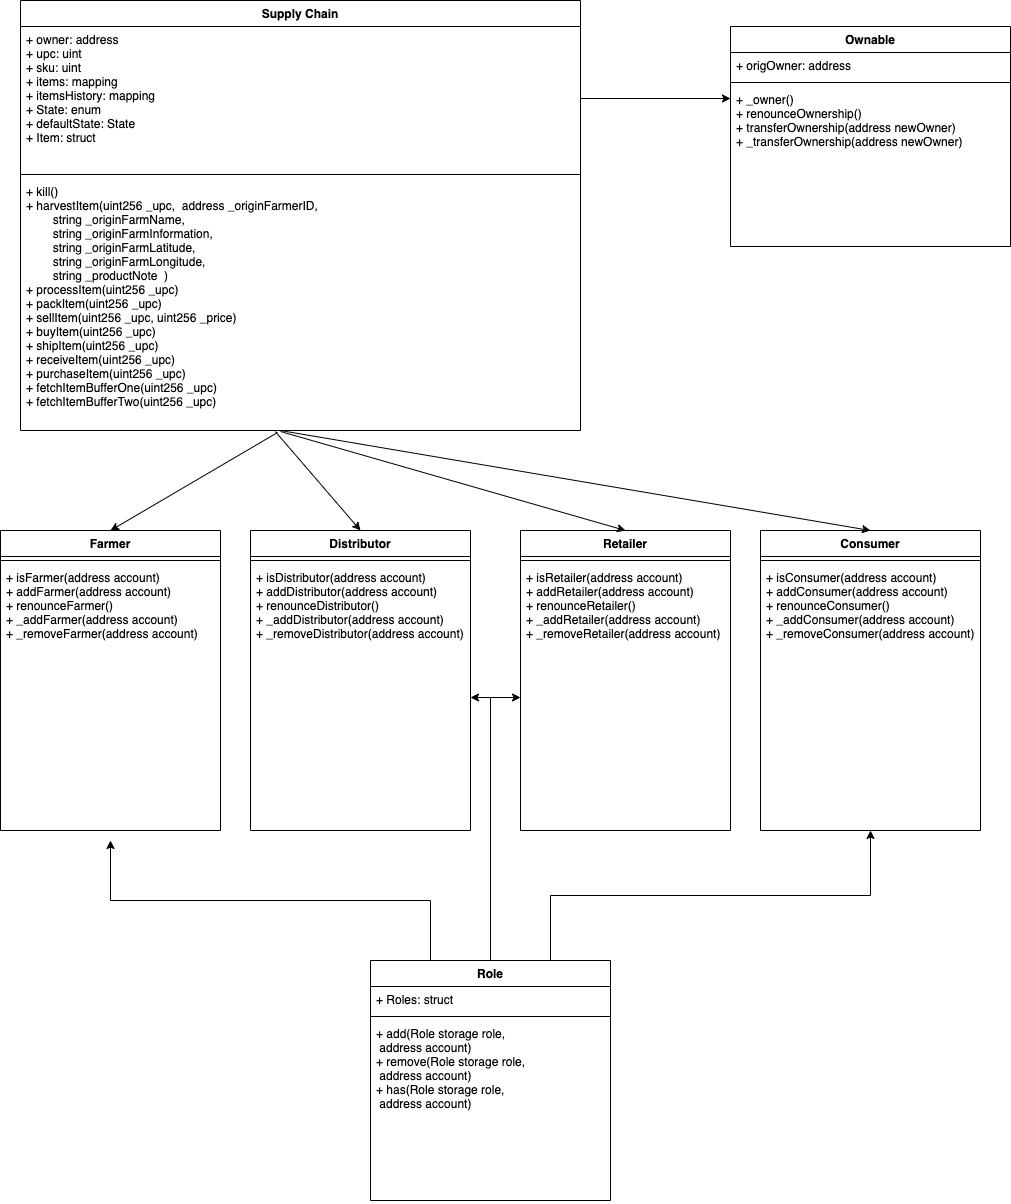

The diagram above was exported from draw.io. Its source (the exported page's mxGraphModel, read from the mxfile embedded in the PNG):
<mxGraphModel dx="1186" dy="644" grid="1" gridSize="10" guides="1" tooltips="1" connect="1" arrows="1" fold="1" page="1" pageScale="1" pageWidth="827" pageHeight="1169" math="0" shadow="0">
  <root>
    <mxCell id="WIyWlLk6GJQsqaUBKTNV-0" />
    <mxCell id="WIyWlLk6GJQsqaUBKTNV-1" parent="WIyWlLk6GJQsqaUBKTNV-0" />
    <mxCell id="d4OApatc_l4NMU-OW6PO-1" value="Supply Chain" style="swimlane;fontStyle=1;align=center;verticalAlign=top;childLayout=stackLayout;horizontal=1;startSize=26;horizontalStack=0;resizeParent=1;resizeParentMax=0;resizeLast=0;collapsible=1;marginBottom=0;" vertex="1" parent="WIyWlLk6GJQsqaUBKTNV-1">
      <mxGeometry x="140" y="90" width="560" height="430" as="geometry" />
    </mxCell>
    <mxCell id="d4OApatc_l4NMU-OW6PO-2" value="+ owner: address&#10;+ upc: uint&#10;+ sku: uint&#10;+ items: mapping&#10;+ itemsHistory: mapping&#10;+ State: enum&#10;+ defaultState: State&#10;+ Item: struct" style="text;strokeColor=none;fillColor=none;align=left;verticalAlign=top;spacingLeft=4;spacingRight=4;overflow=hidden;rotatable=0;points=[[0,0.5],[1,0.5]];portConstraint=eastwest;" vertex="1" parent="d4OApatc_l4NMU-OW6PO-1">
      <mxGeometry y="26" width="560" height="144" as="geometry" />
    </mxCell>
    <mxCell id="d4OApatc_l4NMU-OW6PO-3" value="" style="line;strokeWidth=1;fillColor=none;align=left;verticalAlign=middle;spacingTop=-1;spacingLeft=3;spacingRight=3;rotatable=0;labelPosition=right;points=[];portConstraint=eastwest;" vertex="1" parent="d4OApatc_l4NMU-OW6PO-1">
      <mxGeometry y="170" width="560" height="8" as="geometry" />
    </mxCell>
    <mxCell id="d4OApatc_l4NMU-OW6PO-4" value="+ kill()&#10;+ harvestItem(uint256 _upc,  address _originFarmerID,&#10;        string _originFarmName,&#10;        string _originFarmInformation,&#10;        string _originFarmLatitude,&#10;        string _originFarmLongitude,&#10;        string _productNote  ) &#10;+ processItem(uint256 _upc)&#10;+ packItem(uint256 _upc)&#10;+ sellItem(uint256 _upc, uint256 _price)&#10;+ buyItem(uint256 _upc)&#10;+ shipItem(uint256 _upc)&#10;+ receiveItem(uint256 _upc)&#10;+ purchaseItem(uint256 _upc)&#10;+ fetchItemBufferOne(uint256 _upc)&#10;+ fetchItemBufferTwo(uint256 _upc)&#10;" style="text;strokeColor=none;fillColor=none;align=left;verticalAlign=top;spacingLeft=4;spacingRight=4;overflow=hidden;rotatable=0;points=[[0,0.5],[1,0.5]];portConstraint=eastwest;" vertex="1" parent="d4OApatc_l4NMU-OW6PO-1">
      <mxGeometry y="178" width="560" height="252" as="geometry" />
    </mxCell>
    <mxCell id="d4OApatc_l4NMU-OW6PO-5" value="Farmer" style="swimlane;fontStyle=1;align=center;verticalAlign=top;childLayout=stackLayout;horizontal=1;startSize=26;horizontalStack=0;resizeParent=1;resizeParentMax=0;resizeLast=0;collapsible=1;marginBottom=0;" vertex="1" parent="WIyWlLk6GJQsqaUBKTNV-1">
      <mxGeometry x="120" y="620" width="220" height="300" as="geometry" />
    </mxCell>
    <mxCell id="d4OApatc_l4NMU-OW6PO-7" value="" style="line;strokeWidth=1;fillColor=none;align=left;verticalAlign=middle;spacingTop=-1;spacingLeft=3;spacingRight=3;rotatable=0;labelPosition=right;points=[];portConstraint=eastwest;" vertex="1" parent="d4OApatc_l4NMU-OW6PO-5">
      <mxGeometry y="26" width="220" height="8" as="geometry" />
    </mxCell>
    <mxCell id="d4OApatc_l4NMU-OW6PO-8" value="+ isFarmer(address account) &#10;+ addFarmer(address account)&#10;+ renounceFarmer() &#10;+ _addFarmer(address account)&#10;+ _removeFarmer(address account)&#10;" style="text;strokeColor=none;fillColor=none;align=left;verticalAlign=top;spacingLeft=4;spacingRight=4;overflow=hidden;rotatable=0;points=[[0,0.5],[1,0.5]];portConstraint=eastwest;" vertex="1" parent="d4OApatc_l4NMU-OW6PO-5">
      <mxGeometry y="34" width="220" height="266" as="geometry" />
    </mxCell>
    <mxCell id="d4OApatc_l4NMU-OW6PO-9" value="Distributor" style="swimlane;fontStyle=1;align=center;verticalAlign=top;childLayout=stackLayout;horizontal=1;startSize=26;horizontalStack=0;resizeParent=1;resizeParentMax=0;resizeLast=0;collapsible=1;marginBottom=0;" vertex="1" parent="WIyWlLk6GJQsqaUBKTNV-1">
      <mxGeometry x="370" y="620" width="220" height="300" as="geometry" />
    </mxCell>
    <mxCell id="d4OApatc_l4NMU-OW6PO-10" value="" style="line;strokeWidth=1;fillColor=none;align=left;verticalAlign=middle;spacingTop=-1;spacingLeft=3;spacingRight=3;rotatable=0;labelPosition=right;points=[];portConstraint=eastwest;" vertex="1" parent="d4OApatc_l4NMU-OW6PO-9">
      <mxGeometry y="26" width="220" height="8" as="geometry" />
    </mxCell>
    <mxCell id="d4OApatc_l4NMU-OW6PO-11" value="+ isDistributor(address account) &#10;+ addDistributor(address account)&#10;+ renounceDistributor()&#10;+ _addDistributor(address account)&#10;+ _removeDistributor(address account)" style="text;strokeColor=none;fillColor=none;align=left;verticalAlign=top;spacingLeft=4;spacingRight=4;overflow=hidden;rotatable=0;points=[[0,0.5],[1,0.5]];portConstraint=eastwest;" vertex="1" parent="d4OApatc_l4NMU-OW6PO-9">
      <mxGeometry y="34" width="220" height="266" as="geometry" />
    </mxCell>
    <mxCell id="d4OApatc_l4NMU-OW6PO-12" value="Retailer" style="swimlane;fontStyle=1;align=center;verticalAlign=top;childLayout=stackLayout;horizontal=1;startSize=26;horizontalStack=0;resizeParent=1;resizeParentMax=0;resizeLast=0;collapsible=1;marginBottom=0;" vertex="1" parent="WIyWlLk6GJQsqaUBKTNV-1">
      <mxGeometry x="640" y="620" width="210" height="300" as="geometry" />
    </mxCell>
    <mxCell id="d4OApatc_l4NMU-OW6PO-13" value="" style="line;strokeWidth=1;fillColor=none;align=left;verticalAlign=middle;spacingTop=-1;spacingLeft=3;spacingRight=3;rotatable=0;labelPosition=right;points=[];portConstraint=eastwest;" vertex="1" parent="d4OApatc_l4NMU-OW6PO-12">
      <mxGeometry y="26" width="210" height="8" as="geometry" />
    </mxCell>
    <mxCell id="d4OApatc_l4NMU-OW6PO-14" value="+ isRetailer(address account)&#10;+ addRetailer(address account)&#10;+ renounceRetailer()&#10;+ _addRetailer(address account)&#10;+ _removeRetailer(address account)" style="text;strokeColor=none;fillColor=none;align=left;verticalAlign=top;spacingLeft=4;spacingRight=4;overflow=hidden;rotatable=0;points=[[0,0.5],[1,0.5]];portConstraint=eastwest;" vertex="1" parent="d4OApatc_l4NMU-OW6PO-12">
      <mxGeometry y="34" width="210" height="266" as="geometry" />
    </mxCell>
    <mxCell id="d4OApatc_l4NMU-OW6PO-15" value="Consumer" style="swimlane;fontStyle=1;align=center;verticalAlign=top;childLayout=stackLayout;horizontal=1;startSize=26;horizontalStack=0;resizeParent=1;resizeParentMax=0;resizeLast=0;collapsible=1;marginBottom=0;" vertex="1" parent="WIyWlLk6GJQsqaUBKTNV-1">
      <mxGeometry x="880" y="620" width="220" height="300" as="geometry" />
    </mxCell>
    <mxCell id="d4OApatc_l4NMU-OW6PO-16" value="" style="line;strokeWidth=1;fillColor=none;align=left;verticalAlign=middle;spacingTop=-1;spacingLeft=3;spacingRight=3;rotatable=0;labelPosition=right;points=[];portConstraint=eastwest;" vertex="1" parent="d4OApatc_l4NMU-OW6PO-15">
      <mxGeometry y="26" width="220" height="8" as="geometry" />
    </mxCell>
    <mxCell id="d4OApatc_l4NMU-OW6PO-17" value="+ isConsumer(address account)&#10;+ addConsumer(address account)&#10;+ renounceConsumer()&#10;+ _addConsumer(address account)&#10;+ _removeConsumer(address account)" style="text;strokeColor=none;fillColor=none;align=left;verticalAlign=top;spacingLeft=4;spacingRight=4;overflow=hidden;rotatable=0;points=[[0,0.5],[1,0.5]];portConstraint=eastwest;" vertex="1" parent="d4OApatc_l4NMU-OW6PO-15">
      <mxGeometry y="34" width="220" height="266" as="geometry" />
    </mxCell>
    <mxCell id="d4OApatc_l4NMU-OW6PO-23" style="edgeStyle=orthogonalEdgeStyle;rounded=0;orthogonalLoop=1;jettySize=auto;html=1;exitX=0.25;exitY=0;exitDx=0;exitDy=0;" edge="1" parent="WIyWlLk6GJQsqaUBKTNV-1" source="d4OApatc_l4NMU-OW6PO-30">
      <mxGeometry relative="1" as="geometry">
        <mxPoint x="230" y="930" as="targetPoint" />
        <mxPoint x="560" y="1020" as="sourcePoint" />
      </mxGeometry>
    </mxCell>
    <mxCell id="d4OApatc_l4NMU-OW6PO-29" style="edgeStyle=orthogonalEdgeStyle;rounded=0;orthogonalLoop=1;jettySize=auto;html=1;exitX=0.75;exitY=0;exitDx=0;exitDy=0;entryX=0.5;entryY=1;entryDx=0;entryDy=0;entryPerimeter=0;" edge="1" parent="WIyWlLk6GJQsqaUBKTNV-1" source="d4OApatc_l4NMU-OW6PO-30" target="d4OApatc_l4NMU-OW6PO-17">
      <mxGeometry relative="1" as="geometry">
        <mxPoint x="660" y="1020" as="sourcePoint" />
      </mxGeometry>
    </mxCell>
    <mxCell id="d4OApatc_l4NMU-OW6PO-28" value="" style="endArrow=classic;html=1;entryX=0;entryY=0.5;entryDx=0;entryDy=0;" edge="1" parent="WIyWlLk6GJQsqaUBKTNV-1" target="d4OApatc_l4NMU-OW6PO-14">
      <mxGeometry width="50" height="50" relative="1" as="geometry">
        <mxPoint x="610" y="787" as="sourcePoint" />
        <mxPoint x="220" y="810" as="targetPoint" />
      </mxGeometry>
    </mxCell>
    <mxCell id="d4OApatc_l4NMU-OW6PO-36" style="edgeStyle=orthogonalEdgeStyle;rounded=0;orthogonalLoop=1;jettySize=auto;html=1;exitX=0.5;exitY=0;exitDx=0;exitDy=0;entryX=1;entryY=0.5;entryDx=0;entryDy=0;" edge="1" parent="WIyWlLk6GJQsqaUBKTNV-1" source="d4OApatc_l4NMU-OW6PO-30" target="d4OApatc_l4NMU-OW6PO-11">
      <mxGeometry relative="1" as="geometry" />
    </mxCell>
    <mxCell id="d4OApatc_l4NMU-OW6PO-30" value="Role" style="swimlane;fontStyle=1;align=center;verticalAlign=top;childLayout=stackLayout;horizontal=1;startSize=26;horizontalStack=0;resizeParent=1;resizeParentMax=0;resizeLast=0;collapsible=1;marginBottom=0;" vertex="1" parent="WIyWlLk6GJQsqaUBKTNV-1">
      <mxGeometry x="490" y="1050" width="240" height="240" as="geometry" />
    </mxCell>
    <mxCell id="d4OApatc_l4NMU-OW6PO-31" value="+ Roles: struct" style="text;strokeColor=none;fillColor=none;align=left;verticalAlign=top;spacingLeft=4;spacingRight=4;overflow=hidden;rotatable=0;points=[[0,0.5],[1,0.5]];portConstraint=eastwest;" vertex="1" parent="d4OApatc_l4NMU-OW6PO-30">
      <mxGeometry y="26" width="240" height="26" as="geometry" />
    </mxCell>
    <mxCell id="d4OApatc_l4NMU-OW6PO-32" value="" style="line;strokeWidth=1;fillColor=none;align=left;verticalAlign=middle;spacingTop=-1;spacingLeft=3;spacingRight=3;rotatable=0;labelPosition=right;points=[];portConstraint=eastwest;" vertex="1" parent="d4OApatc_l4NMU-OW6PO-30">
      <mxGeometry y="52" width="240" height="8" as="geometry" />
    </mxCell>
    <mxCell id="d4OApatc_l4NMU-OW6PO-33" value="+ add(Role storage role,&#10; address account)&#10;+ remove(Role storage role,&#10; address account)&#10;+ has(Role storage role,&#10; address account)" style="text;strokeColor=none;fillColor=none;align=left;verticalAlign=top;spacingLeft=4;spacingRight=4;overflow=hidden;rotatable=0;points=[[0,0.5],[1,0.5]];portConstraint=eastwest;" vertex="1" parent="d4OApatc_l4NMU-OW6PO-30">
      <mxGeometry y="60" width="240" height="180" as="geometry" />
    </mxCell>
    <mxCell id="d4OApatc_l4NMU-OW6PO-37" value="Ownable" style="swimlane;fontStyle=1;align=center;verticalAlign=top;childLayout=stackLayout;horizontal=1;startSize=26;horizontalStack=0;resizeParent=1;resizeParentMax=0;resizeLast=0;collapsible=1;marginBottom=0;" vertex="1" parent="WIyWlLk6GJQsqaUBKTNV-1">
      <mxGeometry x="850" y="116" width="280" height="220" as="geometry" />
    </mxCell>
    <mxCell id="d4OApatc_l4NMU-OW6PO-38" value="+ origOwner: address" style="text;strokeColor=none;fillColor=none;align=left;verticalAlign=top;spacingLeft=4;spacingRight=4;overflow=hidden;rotatable=0;points=[[0,0.5],[1,0.5]];portConstraint=eastwest;" vertex="1" parent="d4OApatc_l4NMU-OW6PO-37">
      <mxGeometry y="26" width="280" height="26" as="geometry" />
    </mxCell>
    <mxCell id="d4OApatc_l4NMU-OW6PO-39" value="" style="line;strokeWidth=1;fillColor=none;align=left;verticalAlign=middle;spacingTop=-1;spacingLeft=3;spacingRight=3;rotatable=0;labelPosition=right;points=[];portConstraint=eastwest;" vertex="1" parent="d4OApatc_l4NMU-OW6PO-37">
      <mxGeometry y="52" width="280" height="8" as="geometry" />
    </mxCell>
    <mxCell id="d4OApatc_l4NMU-OW6PO-40" value="+ _owner()&#10;+ renounceOwnership()&#10;+ transferOwnership(address newOwner)&#10;+ _transferOwnership(address newOwner)" style="text;strokeColor=none;fillColor=none;align=left;verticalAlign=top;spacingLeft=4;spacingRight=4;overflow=hidden;rotatable=0;points=[[0,0.5],[1,0.5]];portConstraint=eastwest;" vertex="1" parent="d4OApatc_l4NMU-OW6PO-37">
      <mxGeometry y="60" width="280" height="160" as="geometry" />
    </mxCell>
    <mxCell id="d4OApatc_l4NMU-OW6PO-41" style="edgeStyle=orthogonalEdgeStyle;rounded=0;orthogonalLoop=1;jettySize=auto;html=1;exitX=1;exitY=0.5;exitDx=0;exitDy=0;entryX=0;entryY=0.075;entryDx=0;entryDy=0;entryPerimeter=0;" edge="1" parent="WIyWlLk6GJQsqaUBKTNV-1" source="d4OApatc_l4NMU-OW6PO-2" target="d4OApatc_l4NMU-OW6PO-40">
      <mxGeometry relative="1" as="geometry" />
    </mxCell>
    <mxCell id="d4OApatc_l4NMU-OW6PO-42" value="" style="endArrow=classic;html=1;exitX=0.459;exitY=1.008;exitDx=0;exitDy=0;exitPerimeter=0;entryX=0.5;entryY=0;entryDx=0;entryDy=0;" edge="1" parent="WIyWlLk6GJQsqaUBKTNV-1" source="d4OApatc_l4NMU-OW6PO-4" target="d4OApatc_l4NMU-OW6PO-5">
      <mxGeometry width="50" height="50" relative="1" as="geometry">
        <mxPoint x="570" y="430" as="sourcePoint" />
        <mxPoint x="620" y="380" as="targetPoint" />
      </mxGeometry>
    </mxCell>
    <mxCell id="d4OApatc_l4NMU-OW6PO-43" value="" style="endArrow=classic;html=1;exitX=0.455;exitY=1.004;exitDx=0;exitDy=0;exitPerimeter=0;entryX=0.5;entryY=0;entryDx=0;entryDy=0;" edge="1" parent="WIyWlLk6GJQsqaUBKTNV-1" source="d4OApatc_l4NMU-OW6PO-4" target="d4OApatc_l4NMU-OW6PO-9">
      <mxGeometry width="50" height="50" relative="1" as="geometry">
        <mxPoint x="570" y="430" as="sourcePoint" />
        <mxPoint x="620" y="380" as="targetPoint" />
      </mxGeometry>
    </mxCell>
    <mxCell id="d4OApatc_l4NMU-OW6PO-44" value="" style="endArrow=classic;html=1;entryX=0.5;entryY=0;entryDx=0;entryDy=0;" edge="1" parent="WIyWlLk6GJQsqaUBKTNV-1" target="d4OApatc_l4NMU-OW6PO-12">
      <mxGeometry width="50" height="50" relative="1" as="geometry">
        <mxPoint x="400" y="521" as="sourcePoint" />
        <mxPoint x="620" y="380" as="targetPoint" />
      </mxGeometry>
    </mxCell>
    <mxCell id="d4OApatc_l4NMU-OW6PO-45" value="" style="endArrow=classic;html=1;entryX=0.5;entryY=0;entryDx=0;entryDy=0;exitX=0.464;exitY=1;exitDx=0;exitDy=0;exitPerimeter=0;" edge="1" parent="WIyWlLk6GJQsqaUBKTNV-1" source="d4OApatc_l4NMU-OW6PO-4" target="d4OApatc_l4NMU-OW6PO-15">
      <mxGeometry width="50" height="50" relative="1" as="geometry">
        <mxPoint x="570" y="430" as="sourcePoint" />
        <mxPoint x="620" y="380" as="targetPoint" />
      </mxGeometry>
    </mxCell>
  </root>
</mxGraphModel>